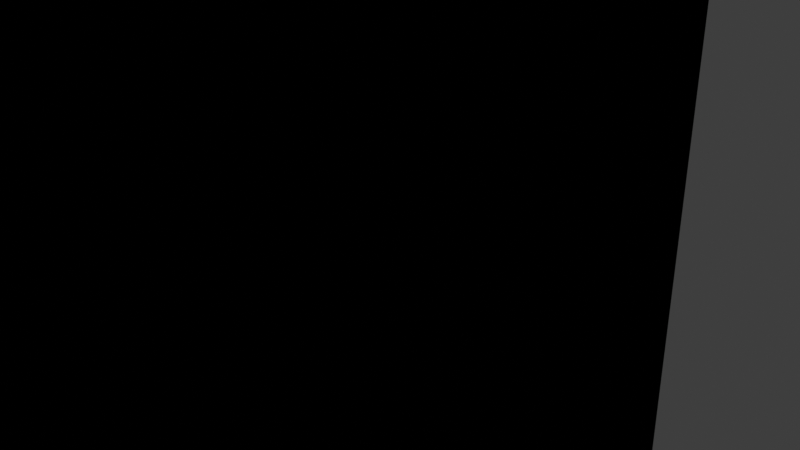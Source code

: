 # Source: clip_holds_10mm.blend  (saved by Blender 2.92.15; exported with 4.5.12 LTS)
import bpy
from mathutils import Matrix  # noqa: F401  (used for matrix-valued properties, if any)

bpy.ops.wm.read_factory_settings(use_empty=True)
scene = bpy.context.scene
scene.name = 'Scene'

# ---- collections
col_collection = bpy.data.collections.new('Collection'); scene.collection.children.link(col_collection)

# ---- world
world_world = bpy.data.worlds.new('World'); scene.world = world_world
world_world.use_nodes = True; world_world.node_tree.nodes.clear()
_N = world_world.node_tree.nodes; _L = world_world.node_tree.links
n0 = _N.new('ShaderNodeOutputWorld'); n0.name = 'World Output'; n0.location = (300, 300)
n1 = _N.new('ShaderNodeBackground'); n1.name = 'Background'; n1.location = (10, 300)
n1.inputs[0].default_value = (0.05088, 0.05088, 0.05088, 1.0)
_L.new(n1.outputs[0], n0.inputs[0])
n0.is_active_output = True
world_world.color = (0.05088, 0.05088, 0.05088)
world_world.use_sun_shadow = False
world_world.sun_shadow_jitter_overblur = 0.0

# ---- cameras
cam_camera = bpy.data.cameras.new('Camera')
cam_camera.clip_end = 100.0
cam_camera.ortho_scale = 7.314

# ---- lights
light_light = bpy.data.lights.new('Light', 'POINT')
light_light.transmission_factor = 0.0
light_light.energy = 1000.0
light_light.shadow_soft_size = 0.1
light_light.shadow_maximum_resolution = 0.006
light_light.use_absolute_resolution = True

# ---- meshes
me_beziercurve = bpy.data.meshes.new('BezierCurve')
me_beziercurve.from_pydata([(1.5, -1.5, 2.5), (1.5, -1.5, 3.7), (1.5, -1.5, 6.3), (3.2, -1.5, 5.8), (3.2, -1.5, 4.0), (2.7, -1.5, 2.0), (2.7, -1.5, 0.0), (2.7, -1.5, 6.3), (2.7, -1.5, 3.4), (0.0, -1.5, 1.0), (0.0, -1.5, 0.0), (1.5, 4.1, 2.5), (1.5, 4.1, 3.7), (1.5, 4.1, 6.3), (3.2, 4.1, 5.8), (3.2, 4.1, 4.0), (2.7, 4.1, 2.0), (2.7, 4.1, 0.0), (2.7, 4.1, 6.3), (2.7, 4.1, 3.4), (0.0, 4.1, 1.0), (0.0, 4.1, 0.0)], [], [(7, 3, 4, 2), (1, 2, 4, 8), (0, 1, 8, 5), (5, 6, 9, 0), (10, 9, 6), (18, 13, 15, 14), (12, 19, 15, 13), (11, 16, 19, 12), (16, 11, 20, 17), (21, 17, 20), (6, 5, 16, 17), (3, 7, 18, 14), (7, 2, 13, 18), (4, 3, 14, 15), (1, 0, 11, 12), (8, 4, 15, 19), (5, 8, 19, 16), (2, 1, 12, 13), (0, 9, 20, 11)])
_uv = me_beziercurve.uv_layers.new(name='UVMap')
_uv.uv.foreach_set('vector', [0.0, 0.0, 0.0, 0.0, 0.0, 0.0, 0.0, 0.0, 0.0, 0.0, 0.0, 0.0, 0.0, 0.0, 0.0, 0.0, 0.0, 0.0, 0.0, 0.0, 0.0, 0.0, 0.0, 0.0, 0.0, 0.0, 0.0, 0.0, 0.0, 0.0, 0.0, 0.0, 0.0, 0.0, 0.0, 0.0, 0.0, 0.0, 0.0, 0.0, 0.0, 0.0, 0.0, 0.0, 0.0, 0.0, 0.0, 0.0, 0.0, 0.0, 0.0, 0.0, 0.0, 0.0, 0.0, 0.0, 0.0, 0.0, 0.0, 0.0, 0.0, 0.0, 0.0, 0.0, 0.0, 0.0, 0.0, 0.0, 0.0, 0.0, 0.0, 0.0, 0.0, 0.0, 0.0, 0.0, 0.0, 0.0, 0.0, 0.0, 0.0, 0.0, 0.0, 0.0, 0.0, 0.0, 0.0, 0.0, 0.0, 0.0, 0.0, 0.0, 0.0, 0.0, 0.0, 0.0, 0.0, 0.0, 0.0, 0.0, 0.0, 0.0, 0.0, 0.0, 0.0, 0.0, 0.0, 0.0, 0.0, 0.0, 0.0, 0.0, 0.0, 0.0, 0.0, 0.0, 0.0, 0.0, 0.0, 0.0, 0.0, 0.0, 0.0, 0.0, 0.0, 0.0, 0.0, 0.0, 0.0, 0.0, 0.0, 0.0, 0.0, 0.0, 0.0, 0.0, 0.0, 0.0, 0.0, 0.0, 0.0, 0.0, 0.0, 0.0, 0.0, 0.0, 0.0, 0.0])
me_beziercurve.use_remesh_fix_poles = True
me_beziercurve.use_remesh_preserve_attributes = False
me_beziercurve.use_mirror_vertex_groups = False
me_beziercurve.update()
me_cube_003 = bpy.data.meshes.new('Cube.003')
me_cube_003.from_pydata([(2.9, -0.4, -3.0), (2.9, -0.4, -1.4), (2.9, 5.6, -3.0), (2.9, 5.6, -1.4), (5.0, -0.4, -3.0), (5.0, -0.4, -1.0), (5.0, 5.6, -3.0), (5.0, 5.6, -1.0), (3.4, 5.6, -3.0), (3.4, 5.6, -1.0), (3.4, -0.4, -3.0), (3.4, -0.4, -1.0), (3.4, 5.6, -2.384e-07), (5.0, 5.6, -2.384e-07), (5.0, -0.4, -2.384e-07), (3.4, -0.4, -2.384e-07), (2.9, 5.6, -4.0), (2.9, -0.4, -4.0), (3.4, 5.6, -5.0), (5.0, -0.4, -5.0), (5.0, 5.6, -5.0), (3.4, -0.4, -5.0)], [], [(0, 1, 3, 2), (8, 9, 7, 6), (6, 7, 5, 4), (10, 11, 1, 0), (0, 2, 16, 17), (9, 3, 1, 11), (5, 7, 13, 14), (2, 8, 18, 16), (4, 5, 11, 10), (2, 3, 9, 8), (11, 5, 14, 15), (7, 9, 12, 13), (9, 11, 15, 12), (18, 20, 19, 21), (16, 18, 21, 17), (6, 4, 19, 20), (10, 0, 17, 21), (8, 6, 20, 18), (4, 10, 21, 19)])
_uv = me_cube_003.uv_layers.new(name='UVMap')
_uv.uv.foreach_set('vector', [0.375, 0.0, 0.625, 0.0, 0.625, 0.25, 0.375, 0.25, 0.375, 0.3, 0.625, 0.3, 0.625, 0.5, 0.375, 0.5, 0.375, 0.5, 0.625, 0.5, 0.625, 0.75, 0.375, 0.75, 0.375, 0.95, 0.625, 0.95, 0.625, 1.0, 0.375, 1.0, 0.375, 0.0, 0.375, 0.25, 0.375, 0.25, 0.375, 0.0, 0.825, 0.5, 0.875, 0.5, 0.875, 0.75, 0.825, 0.75, 0.625, 0.75, 0.625, 0.5, 0.625, 0.5, 0.625, 0.75, 0.375, 0.25, 0.375, 0.3, 0.375, 0.3, 0.375, 0.25, 0.375, 0.75, 0.625, 0.75, 0.625, 0.95, 0.375, 0.95, 0.375, 0.25, 0.625, 0.25, 0.625, 0.3, 0.375, 0.3, 0.625, 0.95, 0.625, 0.75, 0.625, 0.75, 0.625, 0.95, 0.625, 0.5, 0.625, 0.3, 0.625, 0.3, 0.625, 0.5, 0.825, 0.5, 0.825, 0.75, 0.825, 0.75, 0.825, 0.5, 0.175, 0.5, 0.375, 0.5, 0.375, 0.75, 0.175, 0.75, 0.125, 0.5, 0.175, 0.5, 0.175, 0.75, 0.125, 0.75, 0.375, 0.5, 0.375, 0.75, 0.375, 0.75, 0.375, 0.5, 0.375, 0.95, 0.375, 1.0, 0.375, 1.0, 0.375, 0.95, 0.375, 0.3, 0.375, 0.5, 0.375, 0.5, 0.375, 0.3, 0.375, 0.75, 0.375, 0.95, 0.375, 0.95, 0.375, 0.75])
me_cube_003.use_remesh_fix_poles = True
me_cube_003.use_remesh_preserve_attributes = False
me_cube_003.use_mirror_vertex_groups = False
me_cube_003.update()
me_cube_001 = bpy.data.meshes.new('Cube.001')
me_cube_001.from_pydata([(-5.0, -1.01, -5.0), (-5.0, -1.01, 5.0), (-5.0, 1.01, -5.0), (-5.0, 1.01, 5.0), (5.0, -1.01, -5.0), (5.0, -1.01, 5.0), (5.0, 1.01, -5.0), (5.0, 1.01, 5.0)], [], [(0, 1, 3, 2), (2, 3, 7, 6), (6, 7, 5, 4), (4, 5, 1, 0), (2, 6, 4, 0), (7, 3, 1, 5)])
_uv = me_cube_001.uv_layers.new(name='UVMap')
_uv.uv.foreach_set('vector', [0.375, 0.0, 0.625, 0.0, 0.625, 0.25, 0.375, 0.25, 0.375, 0.25, 0.625, 0.25, 0.625, 0.5, 0.375, 0.5, 0.375, 0.5, 0.625, 0.5, 0.625, 0.75, 0.375, 0.75, 0.375, 0.75, 0.625, 0.75, 0.625, 1.0, 0.375, 1.0, 0.125, 0.5, 0.375, 0.5, 0.375, 0.75, 0.125, 0.75, 0.625, 0.5, 0.875, 0.5, 0.875, 0.75, 0.625, 0.75])
me_cube_001.use_remesh_fix_poles = True
me_cube_001.use_remesh_preserve_attributes = False
me_cube_001.use_mirror_vertex_groups = False
me_cube_001.update()

# ---- objects
ob_light = bpy.data.objects.new('Light', light_light)
ob_camera = bpy.data.objects.new('Camera', cam_camera)
ob_clip = bpy.data.objects.new('clip', me_beziercurve)
ob_clip_holder_top_main = bpy.data.objects.new('clip_holder_top_main', me_cube_003)
ob_clip_holds = bpy.data.objects.new('clip_holds', me_cube_001)
ob_center = bpy.data.objects.new('CENTER', None)

# ---- transforms, parenting, visibility, modifiers, constraints
ob_light.location = (4.076, 1.005, 5.904)
ob_light.rotation_euler = (0.6503, 0.05522, 1.866)
ob_light.lock_rotations_4d = False
ob_light.empty_display_type = 'ARROWS'
ob_light.color = (0.0, 0.0, 0.0, 0.0)
ob_light.lineart.crease_threshold = 0.0
ob_camera.location = (7.359, -6.926, 4.958)
ob_camera.rotation_euler = (1.109, 0.0, 0.8149)
ob_camera.lock_rotations_4d = False
ob_camera.empty_display_type = 'ARROWS'
ob_camera.color = (0.0, 0.0, 0.0, 0.0)
ob_camera.display_type = 'WIRE'
ob_camera.lineart.crease_threshold = 0.0
ob_clip.location = (0.0, -1.3, 0.0)
ob_clip.lineart.crease_threshold = 0.0
_m = ob_clip.modifiers.new('Mirror', 'MIRROR')
_m.use_axis = (True, False, True)
_m.use_clip = True
ob_clip_holder_top_main.location = (0.0, -2.6, 5.0)
ob_clip_holder_top_main.lineart.crease_threshold = 0.0
_m = ob_clip_holder_top_main.modifiers.new('Mirror', 'MIRROR')
_m.use_axis = (True, False, True)
_m = ob_clip_holder_top_main.modifiers.new('Boolean', 'BOOLEAN')
_m.object = ob_clip_holds
_m.operation = 'UNION'
ob_clip_holds.location = (0.0, -4.0, 5.0)
ob_clip_holds.lineart.crease_threshold = 0.0
_m = ob_clip_holds.modifiers.new('Mirror', 'MIRROR')
_m.use_axis = (False, True, False)
_m.mirror_object = ob_center
ob_center.location = (0.0, 0.0, 0.0)
ob_center.empty_display_type = 'CIRCLE'
ob_center.lineart.crease_threshold = 0.0

# ---- collection membership
col_collection.objects.link(ob_light)
col_collection.objects.link(ob_camera)
col_collection.objects.link(ob_clip)
col_collection.objects.link(ob_clip_holder_top_main)
col_collection.objects.link(ob_clip_holds)
col_collection.objects.link(ob_center)

# ---- scene / render settings (as saved in the file)
scene.camera = ob_camera
scene.frame_start = 1; scene.frame_end = 250; scene.frame_set(1)
scene.render.engine = 'BLENDER_EEVEE_NEXT'
scene.cycles.use_denoising = False
scene.cycles.samples = 128
scene.cycles.sampling_pattern = 'TABULATED_SOBOL'
scene.cycles.use_adaptive_sampling = False
scene.cycles.use_light_tree = False
scene.view_settings.view_transform = 'Filmic'
scene.unit_settings.scale_length = 0.001
bpy.context.view_layer.update()
